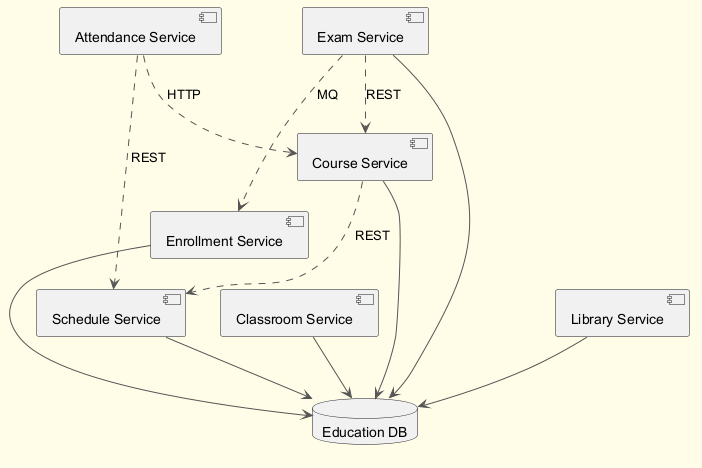

The diagram above was rendered by PlantUML. Its source (embedded in the PNG):
@startuml
skinparam backgroundColor #FFFDE7
skinparam classBackgroundColor #FFF9C4
skinparam classBorderColor #F57F17
skinparam ArrowColor #555555
component "Attendance Service" as C_AttendanceService
component "Course Service" as C_CourseService
component "Exam Service" as C_ExamService
component "Classroom Service" as C_ClassroomService
component "Schedule Service" as C_ScheduleService
component "Enrollment Service" as C_EnrollmentService
component "Library Service" as C_LibraryService
database "Education DB" as DB_education
C_CourseService --> DB_education
C_ExamService --> DB_education
C_ClassroomService --> DB_education
C_ScheduleService --> DB_education
C_EnrollmentService --> DB_education
C_LibraryService --> DB_education
C_AttendanceService ..> C_CourseService : HTTP
C_CourseService ..> C_ScheduleService : REST
C_ExamService ..> C_CourseService : REST
C_AttendanceService ..> C_ScheduleService : REST
C_ExamService ..> C_EnrollmentService : MQ
@enduml